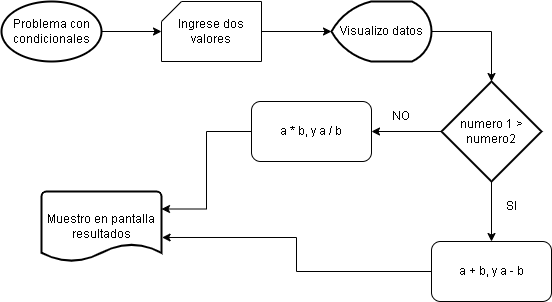

The diagram above was exported from draw.io. Its source (the exported page's mxGraphModel, read from the mxfile embedded in the PNG):
<mxGraphModel dx="1283" dy="1739" grid="1" gridSize="10" guides="1" tooltips="1" connect="1" arrows="1" fold="1" page="1" pageScale="1" pageWidth="827" pageHeight="1169" math="0" shadow="0">
  <root>
    <mxCell id="0" />
    <mxCell id="1" parent="0" />
    <mxCell id="TELdrkLbUNnJKfJXnRAA-5" style="edgeStyle=orthogonalEdgeStyle;rounded=0;orthogonalLoop=1;jettySize=auto;html=1;" edge="1" parent="1" source="TELdrkLbUNnJKfJXnRAA-1" target="TELdrkLbUNnJKfJXnRAA-4">
      <mxGeometry relative="1" as="geometry" />
    </mxCell>
    <mxCell id="TELdrkLbUNnJKfJXnRAA-1" value="Problema con condicionales" style="strokeWidth=2;html=1;shape=mxgraph.flowchart.start_1;whiteSpace=wrap;" vertex="1" parent="1">
      <mxGeometry x="110" y="-30" width="100" height="60" as="geometry" />
    </mxCell>
    <mxCell id="TELdrkLbUNnJKfJXnRAA-7" style="edgeStyle=orthogonalEdgeStyle;rounded=0;orthogonalLoop=1;jettySize=auto;html=1;entryX=0;entryY=0.5;entryDx=0;entryDy=0;entryPerimeter=0;" edge="1" parent="1" source="TELdrkLbUNnJKfJXnRAA-4" target="TELdrkLbUNnJKfJXnRAA-8">
      <mxGeometry relative="1" as="geometry">
        <mxPoint x="420" as="targetPoint" />
      </mxGeometry>
    </mxCell>
    <mxCell id="TELdrkLbUNnJKfJXnRAA-4" value="" style="verticalLabelPosition=bottom;verticalAlign=top;html=1;shape=card;whiteSpace=wrap;size=20;arcSize=12;" vertex="1" parent="1">
      <mxGeometry x="270" y="-30" width="100" height="60" as="geometry" />
    </mxCell>
    <mxCell id="TELdrkLbUNnJKfJXnRAA-6" value="Ingrese dos valores" style="text;html=1;align=center;verticalAlign=middle;whiteSpace=wrap;rounded=0;" vertex="1" parent="1">
      <mxGeometry x="285" y="-15" width="70" height="30" as="geometry" />
    </mxCell>
    <mxCell id="TELdrkLbUNnJKfJXnRAA-9" style="edgeStyle=orthogonalEdgeStyle;rounded=0;orthogonalLoop=1;jettySize=auto;html=1;entryX=0.5;entryY=0;entryDx=0;entryDy=0;entryPerimeter=0;" edge="1" parent="1" source="TELdrkLbUNnJKfJXnRAA-8" target="TELdrkLbUNnJKfJXnRAA-10">
      <mxGeometry relative="1" as="geometry">
        <mxPoint x="600" y="40" as="targetPoint" />
      </mxGeometry>
    </mxCell>
    <mxCell id="TELdrkLbUNnJKfJXnRAA-8" value="Visualizo datos" style="strokeWidth=2;html=1;shape=mxgraph.flowchart.display;whiteSpace=wrap;" vertex="1" parent="1">
      <mxGeometry x="440" y="-30" width="100" height="60" as="geometry" />
    </mxCell>
    <mxCell id="TELdrkLbUNnJKfJXnRAA-11" style="edgeStyle=orthogonalEdgeStyle;rounded=0;orthogonalLoop=1;jettySize=auto;html=1;entryX=0.5;entryY=0;entryDx=0;entryDy=0;" edge="1" parent="1" source="TELdrkLbUNnJKfJXnRAA-10" target="TELdrkLbUNnJKfJXnRAA-12">
      <mxGeometry relative="1" as="geometry">
        <mxPoint x="600" y="270" as="targetPoint" />
      </mxGeometry>
    </mxCell>
    <mxCell id="TELdrkLbUNnJKfJXnRAA-16" style="edgeStyle=orthogonalEdgeStyle;rounded=0;orthogonalLoop=1;jettySize=auto;html=1;entryX=1;entryY=0.5;entryDx=0;entryDy=0;" edge="1" parent="1" source="TELdrkLbUNnJKfJXnRAA-10" target="TELdrkLbUNnJKfJXnRAA-18">
      <mxGeometry relative="1" as="geometry">
        <mxPoint x="470" y="100" as="targetPoint" />
      </mxGeometry>
    </mxCell>
    <mxCell id="TELdrkLbUNnJKfJXnRAA-10" value="numero 1 &amp;gt; numero2" style="strokeWidth=2;html=1;shape=mxgraph.flowchart.decision;whiteSpace=wrap;" vertex="1" parent="1">
      <mxGeometry x="550" y="50" width="100" height="100" as="geometry" />
    </mxCell>
    <mxCell id="TELdrkLbUNnJKfJXnRAA-12" value="a + b, y a - b" style="rounded=1;whiteSpace=wrap;html=1;" vertex="1" parent="1">
      <mxGeometry x="540" y="210" width="120" height="60" as="geometry" />
    </mxCell>
    <mxCell id="TELdrkLbUNnJKfJXnRAA-15" value="SI" style="text;html=1;align=center;verticalAlign=middle;whiteSpace=wrap;rounded=0;" vertex="1" parent="1">
      <mxGeometry x="590" y="160" width="60" height="30" as="geometry" />
    </mxCell>
    <mxCell id="TELdrkLbUNnJKfJXnRAA-17" value="NO" style="text;html=1;align=center;verticalAlign=middle;whiteSpace=wrap;rounded=0;" vertex="1" parent="1">
      <mxGeometry x="480" y="70" width="60" height="30" as="geometry" />
    </mxCell>
    <mxCell id="TELdrkLbUNnJKfJXnRAA-18" value="a * b, y a / b" style="rounded=1;whiteSpace=wrap;html=1;" vertex="1" parent="1">
      <mxGeometry x="360" y="70" width="120" height="60" as="geometry" />
    </mxCell>
    <mxCell id="TELdrkLbUNnJKfJXnRAA-19" value="Muestro en pantalla resultados" style="strokeWidth=2;html=1;shape=mxgraph.flowchart.document2;whiteSpace=wrap;size=0.25;" vertex="1" parent="1">
      <mxGeometry x="150" y="160" width="120" height="70" as="geometry" />
    </mxCell>
    <mxCell id="TELdrkLbUNnJKfJXnRAA-20" style="edgeStyle=orthogonalEdgeStyle;rounded=0;orthogonalLoop=1;jettySize=auto;html=1;entryX=1;entryY=0.25;entryDx=0;entryDy=0;entryPerimeter=0;" edge="1" parent="1" source="TELdrkLbUNnJKfJXnRAA-18" target="TELdrkLbUNnJKfJXnRAA-19">
      <mxGeometry relative="1" as="geometry" />
    </mxCell>
    <mxCell id="TELdrkLbUNnJKfJXnRAA-21" style="edgeStyle=orthogonalEdgeStyle;rounded=0;orthogonalLoop=1;jettySize=auto;html=1;entryX=1.005;entryY=0.657;entryDx=0;entryDy=0;entryPerimeter=0;" edge="1" parent="1" source="TELdrkLbUNnJKfJXnRAA-12" target="TELdrkLbUNnJKfJXnRAA-19">
      <mxGeometry relative="1" as="geometry" />
    </mxCell>
  </root>
</mxGraphModel>